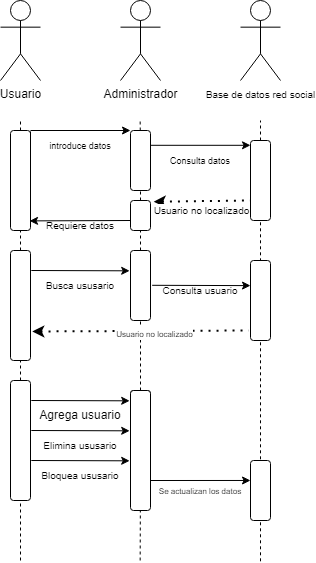

The diagram above was exported from draw.io. Its source (the exported page's mxGraphModel, read from the mxfile embedded in the PNG):
<mxGraphModel dx="1221" dy="728" grid="1" gridSize="10" guides="1" tooltips="1" connect="1" arrows="1" fold="1" page="1" pageScale="1" pageWidth="827" pageHeight="1169" math="0" shadow="0">
  <root>
    <mxCell id="0" />
    <mxCell id="1" parent="0" />
    <mxCell id="XfONvF1ltluYciabufm1-1" value="Usuario" style="shape=umlActor;verticalLabelPosition=bottom;verticalAlign=top;html=1;outlineConnect=0;" parent="1" vertex="1">
      <mxGeometry x="80" y="40" width="40" height="80" as="geometry" />
    </mxCell>
    <mxCell id="XfONvF1ltluYciabufm1-2" value="Administrador" style="shape=umlActor;verticalLabelPosition=bottom;verticalAlign=top;html=1;outlineConnect=0;" parent="1" vertex="1">
      <mxGeometry x="200" y="40" width="40" height="80" as="geometry" />
    </mxCell>
    <mxCell id="XfONvF1ltluYciabufm1-4" value="" style="endArrow=none;dashed=1;html=1;rounded=0;" parent="1" source="XfONvF1ltluYciabufm1-7" edge="1">
      <mxGeometry width="50" height="50" relative="1" as="geometry">
        <mxPoint x="100" y="600" as="sourcePoint" />
        <mxPoint x="100" y="160" as="targetPoint" />
      </mxGeometry>
    </mxCell>
    <mxCell id="XfONvF1ltluYciabufm1-5" value="" style="endArrow=none;dashed=1;html=1;rounded=0;" parent="1" source="XfONvF1ltluYciabufm1-9" edge="1">
      <mxGeometry width="50" height="50" relative="1" as="geometry">
        <mxPoint x="219.66" y="600" as="sourcePoint" />
        <mxPoint x="219.66" y="160" as="targetPoint" />
      </mxGeometry>
    </mxCell>
    <mxCell id="XfONvF1ltluYciabufm1-8" value="" style="endArrow=none;dashed=1;html=1;rounded=0;" parent="1" source="XfONvF1ltluYciabufm1-30" target="XfONvF1ltluYciabufm1-7" edge="1">
      <mxGeometry width="50" height="50" relative="1" as="geometry">
        <mxPoint x="100" y="600" as="sourcePoint" />
        <mxPoint x="100" y="160" as="targetPoint" />
      </mxGeometry>
    </mxCell>
    <mxCell id="XfONvF1ltluYciabufm1-7" value="" style="rounded=1;whiteSpace=wrap;html=1;" parent="1" vertex="1">
      <mxGeometry x="90" y="170" width="20" height="100" as="geometry" />
    </mxCell>
    <mxCell id="XfONvF1ltluYciabufm1-10" value="" style="endArrow=none;dashed=1;html=1;rounded=0;" parent="1" source="XfONvF1ltluYciabufm1-18" target="XfONvF1ltluYciabufm1-9" edge="1">
      <mxGeometry width="50" height="50" relative="1" as="geometry">
        <mxPoint x="219.66" y="600" as="sourcePoint" />
        <mxPoint x="219.66" y="160" as="targetPoint" />
      </mxGeometry>
    </mxCell>
    <mxCell id="XfONvF1ltluYciabufm1-9" value="" style="rounded=1;whiteSpace=wrap;html=1;" parent="1" vertex="1">
      <mxGeometry x="210" y="170" width="20" height="60" as="geometry" />
    </mxCell>
    <mxCell id="XfONvF1ltluYciabufm1-13" value="" style="endArrow=classic;html=1;rounded=0;" parent="1" edge="1">
      <mxGeometry width="50" height="50" relative="1" as="geometry">
        <mxPoint x="110" y="170" as="sourcePoint" />
        <mxPoint x="210" y="170" as="targetPoint" />
      </mxGeometry>
    </mxCell>
    <mxCell id="XfONvF1ltluYciabufm1-15" value="&lt;font style=&quot;font-size: 9px;&quot;&gt;introduce datos&lt;br&gt;&lt;/font&gt;" style="text;html=1;align=center;verticalAlign=middle;whiteSpace=wrap;rounded=0;" parent="1" vertex="1">
      <mxGeometry x="90" y="170" width="140" height="30" as="geometry" />
    </mxCell>
    <mxCell id="XfONvF1ltluYciabufm1-17" value="&lt;font style=&quot;font-size: 9px;&quot;&gt;Consulta datos&lt;br&gt;&lt;/font&gt;" style="text;html=1;align=center;verticalAlign=middle;whiteSpace=wrap;rounded=0;" parent="1" vertex="1">
      <mxGeometry x="210" y="185" width="140" height="30" as="geometry" />
    </mxCell>
    <mxCell id="XfONvF1ltluYciabufm1-19" value="" style="endArrow=none;dashed=1;html=1;rounded=0;" parent="1" target="XfONvF1ltluYciabufm1-18" edge="1">
      <mxGeometry width="50" height="50" relative="1" as="geometry">
        <mxPoint x="220" y="320" as="sourcePoint" />
        <mxPoint x="220" y="230" as="targetPoint" />
      </mxGeometry>
    </mxCell>
    <mxCell id="XfONvF1ltluYciabufm1-18" value="" style="rounded=1;whiteSpace=wrap;html=1;" parent="1" vertex="1">
      <mxGeometry x="210" y="240" width="20" height="30" as="geometry" />
    </mxCell>
    <mxCell id="XfONvF1ltluYciabufm1-22" value="" style="endArrow=classic;html=1;rounded=0;entryX=0.953;entryY=0.904;entryDx=0;entryDy=0;entryPerimeter=0;" parent="1" target="XfONvF1ltluYciabufm1-7" edge="1">
      <mxGeometry width="50" height="50" relative="1" as="geometry">
        <mxPoint x="210" y="260" as="sourcePoint" />
        <mxPoint x="260" y="210" as="targetPoint" />
      </mxGeometry>
    </mxCell>
    <mxCell id="XfONvF1ltluYciabufm1-23" value="&lt;font style=&quot;font-size: 10px;&quot;&gt;Requiere datos&lt;br&gt;&lt;/font&gt;" style="text;html=1;align=center;verticalAlign=middle;whiteSpace=wrap;rounded=0;" parent="1" vertex="1">
      <mxGeometry x="90" y="250" width="140" height="30" as="geometry" />
    </mxCell>
    <mxCell id="XfONvF1ltluYciabufm1-26" value="" style="rounded=1;whiteSpace=wrap;html=1;" parent="1" vertex="1">
      <mxGeometry x="210" y="290" width="20" height="70" as="geometry" />
    </mxCell>
    <mxCell id="XfONvF1ltluYciabufm1-28" value="&lt;font style=&quot;font-size: 10px;&quot;&gt;Consulta usuario&lt;/font&gt;" style="text;html=1;align=center;verticalAlign=middle;whiteSpace=wrap;rounded=0;" parent="1" vertex="1">
      <mxGeometry x="210" y="315" width="140" height="30" as="geometry" />
    </mxCell>
    <mxCell id="XfONvF1ltluYciabufm1-29" value="" style="endArrow=classic;html=1;rounded=0;entryX=0;entryY=1;entryDx=0;entryDy=0;exitX=1.083;exitY=0.424;exitDx=0;exitDy=0;exitPerimeter=0;" parent="1" edge="1">
      <mxGeometry width="50" height="50" relative="1" as="geometry">
        <mxPoint x="110.82999999999997" y="309.99999999999994" as="sourcePoint" />
        <mxPoint x="209.17" y="310.32" as="targetPoint" />
      </mxGeometry>
    </mxCell>
    <mxCell id="XfONvF1ltluYciabufm1-33" value="" style="endArrow=none;dashed=1;html=1;rounded=0;entryX=0.5;entryY=1;entryDx=0;entryDy=0;" parent="1" source="XfONvF1ltluYciabufm1-35" target="XfONvF1ltluYciabufm1-26" edge="1">
      <mxGeometry width="50" height="50" relative="1" as="geometry">
        <mxPoint x="219.66" y="600" as="sourcePoint" />
        <mxPoint x="219.9592" y="380" as="targetPoint" />
      </mxGeometry>
    </mxCell>
    <mxCell id="XfONvF1ltluYciabufm1-34" value="" style="endArrow=none;dashed=1;html=1;rounded=0;" parent="1" source="XfONvF1ltluYciabufm1-43" target="XfONvF1ltluYciabufm1-30" edge="1">
      <mxGeometry width="50" height="50" relative="1" as="geometry">
        <mxPoint x="100" y="600" as="sourcePoint" />
        <mxPoint x="100" y="270" as="targetPoint" />
      </mxGeometry>
    </mxCell>
    <mxCell id="XfONvF1ltluYciabufm1-30" value="" style="rounded=1;whiteSpace=wrap;html=1;" parent="1" vertex="1">
      <mxGeometry x="90" y="290" width="20" height="110" as="geometry" />
    </mxCell>
    <mxCell id="XfONvF1ltluYciabufm1-36" value="" style="endArrow=none;dashed=1;html=1;rounded=0;entryX=0.5;entryY=1;entryDx=0;entryDy=0;" parent="1" target="XfONvF1ltluYciabufm1-35" edge="1">
      <mxGeometry width="50" height="50" relative="1" as="geometry">
        <mxPoint x="219.66" y="600" as="sourcePoint" />
        <mxPoint x="220" y="340" as="targetPoint" />
      </mxGeometry>
    </mxCell>
    <mxCell id="XfONvF1ltluYciabufm1-35" value="" style="rounded=1;whiteSpace=wrap;html=1;" parent="1" vertex="1">
      <mxGeometry x="210" y="430" width="20" height="80" as="geometry" />
    </mxCell>
    <mxCell id="XfONvF1ltluYciabufm1-41" value="&lt;font style=&quot;font-size: 10px;&quot;&gt;Busca ususario&lt;/font&gt;" style="text;html=1;align=center;verticalAlign=middle;whiteSpace=wrap;rounded=0;flipH=1;flipV=1;" parent="1" vertex="1">
      <mxGeometry x="90" y="310" width="140" height="30" as="geometry" />
    </mxCell>
    <mxCell id="XfONvF1ltluYciabufm1-44" value="" style="endArrow=none;dashed=1;html=1;rounded=0;" parent="1" target="XfONvF1ltluYciabufm1-43" edge="1">
      <mxGeometry width="50" height="50" relative="1" as="geometry">
        <mxPoint x="100" y="600" as="sourcePoint" />
        <mxPoint x="100" y="400" as="targetPoint" />
      </mxGeometry>
    </mxCell>
    <mxCell id="XfONvF1ltluYciabufm1-43" value="" style="rounded=1;whiteSpace=wrap;html=1;" parent="1" vertex="1">
      <mxGeometry x="90" y="420" width="20" height="120" as="geometry" />
    </mxCell>
    <mxCell id="yvYPalGavBVkVp-TFTj6-1" value="" style="endArrow=none;dashed=1;html=1;rounded=0;" parent="1" edge="1">
      <mxGeometry width="50" height="50" relative="1" as="geometry">
        <mxPoint x="110" y="180" as="sourcePoint" />
        <mxPoint x="110" y="170" as="targetPoint" />
      </mxGeometry>
    </mxCell>
    <mxCell id="yvYPalGavBVkVp-TFTj6-2" value="" style="endArrow=none;dashed=1;html=1;rounded=0;" parent="1" source="yvYPalGavBVkVp-TFTj6-4" edge="1">
      <mxGeometry width="50" height="50" relative="1" as="geometry">
        <mxPoint x="340" y="600.8" as="sourcePoint" />
        <mxPoint x="340" y="160" as="targetPoint" />
      </mxGeometry>
    </mxCell>
    <mxCell id="yvYPalGavBVkVp-TFTj6-3" value="&lt;font style=&quot;font-size: 10px;&quot;&gt;Base de datos red social&lt;br&gt;&lt;/font&gt;" style="shape=umlActor;verticalLabelPosition=bottom;verticalAlign=top;html=1;outlineConnect=0;" parent="1" vertex="1">
      <mxGeometry x="320" y="40" width="40" height="80" as="geometry" />
    </mxCell>
    <mxCell id="yvYPalGavBVkVp-TFTj6-5" value="" style="endArrow=none;dashed=1;html=1;rounded=0;" parent="1" target="yvYPalGavBVkVp-TFTj6-4" edge="1">
      <mxGeometry width="50" height="50" relative="1" as="geometry">
        <mxPoint x="340" y="600.8" as="sourcePoint" />
        <mxPoint x="340" y="160" as="targetPoint" />
      </mxGeometry>
    </mxCell>
    <mxCell id="yvYPalGavBVkVp-TFTj6-4" value="" style="rounded=1;whiteSpace=wrap;html=1;" parent="1" vertex="1">
      <mxGeometry x="330" y="180" width="20" height="80" as="geometry" />
    </mxCell>
    <mxCell id="yvYPalGavBVkVp-TFTj6-6" value="" style="endArrow=classic;html=1;rounded=0;" parent="1" edge="1">
      <mxGeometry width="50" height="50" relative="1" as="geometry">
        <mxPoint x="230" y="184.8" as="sourcePoint" />
        <mxPoint x="330" y="184.8" as="targetPoint" />
      </mxGeometry>
    </mxCell>
    <mxCell id="yvYPalGavBVkVp-TFTj6-7" value="" style="endArrow=none;dashed=1;html=1;dashPattern=1 3;strokeWidth=2;rounded=0;exitX=1.16;exitY=0.04;exitDx=0;exitDy=0;exitPerimeter=0;startArrow=classic;startFill=1;" parent="1" source="XfONvF1ltluYciabufm1-18" edge="1">
      <mxGeometry width="50" height="50" relative="1" as="geometry">
        <mxPoint x="280" y="290" as="sourcePoint" />
        <mxPoint x="330" y="240" as="targetPoint" />
      </mxGeometry>
    </mxCell>
    <mxCell id="yvYPalGavBVkVp-TFTj6-8" value="&lt;font style=&quot;font-size: 10px;&quot;&gt;Usuario no localizado&lt;br&gt;&lt;/font&gt;" style="edgeLabel;html=1;align=center;verticalAlign=middle;resizable=0;points=[];" parent="yvYPalGavBVkVp-TFTj6-7" vertex="1" connectable="0">
      <mxGeometry x="0.1318" y="-2" relative="1" as="geometry">
        <mxPoint x="-8" y="7" as="offset" />
      </mxGeometry>
    </mxCell>
    <mxCell id="yvYPalGavBVkVp-TFTj6-9" value="" style="rounded=1;whiteSpace=wrap;html=1;" parent="1" vertex="1">
      <mxGeometry x="330" y="300" width="20" height="80" as="geometry" />
    </mxCell>
    <mxCell id="yvYPalGavBVkVp-TFTj6-10" value="" style="endArrow=classic;html=1;rounded=0;entryX=0;entryY=1;entryDx=0;entryDy=0;exitX=1.083;exitY=0.424;exitDx=0;exitDy=0;exitPerimeter=0;" parent="1" edge="1">
      <mxGeometry width="50" height="50" relative="1" as="geometry">
        <mxPoint x="231.65999999999997" y="324.79999999999995" as="sourcePoint" />
        <mxPoint x="330" y="325.12" as="targetPoint" />
      </mxGeometry>
    </mxCell>
    <mxCell id="yvYPalGavBVkVp-TFTj6-11" value="" style="endArrow=none;dashed=1;html=1;dashPattern=1 3;strokeWidth=2;rounded=0;exitX=1.18;exitY=0.636;exitDx=0;exitDy=0;exitPerimeter=0;startArrow=classic;startFill=1;" parent="1" edge="1">
      <mxGeometry width="50" height="50" relative="1" as="geometry">
        <mxPoint x="111.80000000000003" y="370.96000000000004" as="sourcePoint" />
        <mxPoint x="328.2" y="370" as="targetPoint" />
      </mxGeometry>
    </mxCell>
    <mxCell id="yvYPalGavBVkVp-TFTj6-12" value="&lt;font style=&quot;&quot;&gt;&lt;font style=&quot;font-size: 8px;&quot;&gt;Usuario no localizado&lt;/font&gt;&lt;br&gt;&lt;/font&gt;" style="edgeLabel;html=1;align=center;verticalAlign=middle;resizable=0;points=[];" parent="yvYPalGavBVkVp-TFTj6-11" vertex="1" connectable="0">
      <mxGeometry x="0.1318" y="-2" relative="1" as="geometry">
        <mxPoint as="offset" />
      </mxGeometry>
    </mxCell>
    <mxCell id="yvYPalGavBVkVp-TFTj6-15" value="" style="endArrow=classic;html=1;rounded=0;entryX=0;entryY=1;entryDx=0;entryDy=0;exitX=1.083;exitY=0.424;exitDx=0;exitDy=0;exitPerimeter=0;" parent="1" edge="1">
      <mxGeometry width="50" height="50" relative="1" as="geometry">
        <mxPoint x="110.82999999999997" y="439.99999999999994" as="sourcePoint" />
        <mxPoint x="209.17" y="440.32" as="targetPoint" />
      </mxGeometry>
    </mxCell>
    <mxCell id="yvYPalGavBVkVp-TFTj6-16" value="Agrega usuario" style="text;html=1;align=center;verticalAlign=middle;whiteSpace=wrap;rounded=0;flipH=1;flipV=1;" parent="1" vertex="1">
      <mxGeometry x="90" y="440" width="140" height="30" as="geometry" />
    </mxCell>
    <mxCell id="yvYPalGavBVkVp-TFTj6-18" value="" style="endArrow=classic;html=1;rounded=0;entryX=0;entryY=1;entryDx=0;entryDy=0;exitX=1.083;exitY=0.424;exitDx=0;exitDy=0;exitPerimeter=0;" parent="1" edge="1">
      <mxGeometry width="50" height="50" relative="1" as="geometry">
        <mxPoint x="110.82999999999998" y="469.99999999999994" as="sourcePoint" />
        <mxPoint x="209.17" y="470.32" as="targetPoint" />
      </mxGeometry>
    </mxCell>
    <mxCell id="yvYPalGavBVkVp-TFTj6-19" value="&lt;font style=&quot;font-size: 10px;&quot;&gt;Elimina ususario&lt;/font&gt;" style="text;html=1;align=center;verticalAlign=middle;whiteSpace=wrap;rounded=0;flipH=1;flipV=1;" parent="1" vertex="1">
      <mxGeometry x="90" y="470" width="140" height="30" as="geometry" />
    </mxCell>
    <mxCell id="yvYPalGavBVkVp-TFTj6-20" value="" style="rounded=1;whiteSpace=wrap;html=1;" parent="1" vertex="1">
      <mxGeometry x="210" y="430" width="20" height="120" as="geometry" />
    </mxCell>
    <mxCell id="yvYPalGavBVkVp-TFTj6-21" value="" style="endArrow=classic;html=1;rounded=0;entryX=0;entryY=1;entryDx=0;entryDy=0;exitX=1.083;exitY=0.424;exitDx=0;exitDy=0;exitPerimeter=0;" parent="1" edge="1">
      <mxGeometry width="50" height="50" relative="1" as="geometry">
        <mxPoint x="110.82999999999998" y="499.99999999999994" as="sourcePoint" />
        <mxPoint x="209.17" y="500.32" as="targetPoint" />
      </mxGeometry>
    </mxCell>
    <mxCell id="yvYPalGavBVkVp-TFTj6-22" value="&lt;font style=&quot;font-size: 10px;&quot;&gt;Bloquea ususario&lt;/font&gt;" style="text;html=1;align=center;verticalAlign=middle;whiteSpace=wrap;rounded=0;flipH=1;flipV=1;" parent="1" vertex="1">
      <mxGeometry x="90" y="500" width="140" height="30" as="geometry" />
    </mxCell>
    <mxCell id="yvYPalGavBVkVp-TFTj6-23" value="" style="rounded=1;whiteSpace=wrap;html=1;" parent="1" vertex="1">
      <mxGeometry x="330" y="500" width="20" height="60" as="geometry" />
    </mxCell>
    <mxCell id="yvYPalGavBVkVp-TFTj6-24" value="" style="endArrow=classic;html=1;rounded=0;entryX=0;entryY=0.333;entryDx=0;entryDy=0;entryPerimeter=0;" parent="1" target="yvYPalGavBVkVp-TFTj6-23" edge="1">
      <mxGeometry width="50" height="50" relative="1" as="geometry">
        <mxPoint x="230" y="520" as="sourcePoint" />
        <mxPoint x="280" y="470" as="targetPoint" />
      </mxGeometry>
    </mxCell>
    <mxCell id="yvYPalGavBVkVp-TFTj6-25" value="&lt;font style=&quot;font-size: 8px;&quot;&gt;Se actualizan los datos&lt;/font&gt;" style="text;html=1;align=center;verticalAlign=middle;whiteSpace=wrap;rounded=0;flipH=1;flipV=1;" parent="1" vertex="1">
      <mxGeometry x="220" y="515" width="120" height="30" as="geometry" />
    </mxCell>
  </root>
</mxGraphModel>